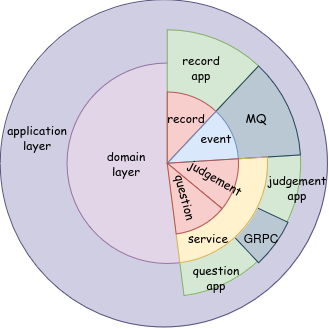

The diagram above was exported from draw.io. Its source (the exported page's mxGraphModel, read from the mxfile embedded in the PNG):
<mxGraphModel dx="955" dy="496" grid="1" gridSize="10" guides="1" tooltips="1" connect="1" arrows="1" fold="1" page="1" pageScale="1" pageWidth="850" pageHeight="1100" math="0" shadow="0">
  <root>
    <mxCell id="0" />
    <mxCell id="1" parent="0" />
    <mxCell id="-jYUmOvEF8XYk1fg6gca-1" value="" style="ellipse;whiteSpace=wrap;html=1;aspect=fixed;verticalAlign=top;horizontal=1;spacingTop=6;direction=west;fillColor=#d0cee2;strokeColor=#56517e;shadow=0;" vertex="1" parent="1">
      <mxGeometry x="224.32000000000002" y="87.66" width="327.17" height="327.17" as="geometry" />
    </mxCell>
    <mxCell id="-jYUmOvEF8XYk1fg6gca-58" value="" style="verticalLabelPosition=bottom;verticalAlign=top;html=1;shape=mxgraph.basic.pie;startAngle=0.36;endAngle=0.48;fillColor=#d5e8d4;strokeColor=#82b366;shadow=0;" vertex="1" parent="1">
      <mxGeometry x="257.81" y="117.82999999999998" width="266.85" height="266.85" as="geometry" />
    </mxCell>
    <mxCell id="-jYUmOvEF8XYk1fg6gca-40" value="" style="verticalLabelPosition=bottom;verticalAlign=top;html=1;shape=mxgraph.basic.pie;startAngle=0.24;endAngle=0.36;fillColor=#d5e8d4;strokeColor=#82b366;shadow=0;" vertex="1" parent="1">
      <mxGeometry x="257.81" y="117.82999999999998" width="266.85" height="266.85" as="geometry" />
    </mxCell>
    <mxCell id="-jYUmOvEF8XYk1fg6gca-60" value="" style="verticalLabelPosition=bottom;verticalAlign=top;html=1;shape=mxgraph.basic.pie;startAngle=0.32;endAngle=0.38;fillColor=#bac8d3;strokeColor=#23445d;shadow=0;" vertex="1" parent="1">
      <mxGeometry x="257.81000000000006" y="120" width="266.85" height="266.85" as="geometry" />
    </mxCell>
    <mxCell id="-jYUmOvEF8XYk1fg6gca-2" value="" style="ellipse;whiteSpace=wrap;html=1;aspect=fixed;fillColor=#e1d5e7;strokeColor=#9673a6;labelBorderColor=none;hachureAngle=-41;shadow=0;" vertex="1" parent="1">
      <mxGeometry x="290.98" y="150.99" width="200.5" height="200.5" as="geometry" />
    </mxCell>
    <mxCell id="-jYUmOvEF8XYk1fg6gca-55" value="" style="verticalLabelPosition=bottom;verticalAlign=top;html=1;shape=mxgraph.basic.pie;startAngle=0;endAngle=0.12;fillColor=#d5e8d4;strokeColor=#82b366;shadow=0;" vertex="1" parent="1">
      <mxGeometry x="257.83" y="117.83" width="266.85" height="266.85" as="geometry" />
    </mxCell>
    <mxCell id="-jYUmOvEF8XYk1fg6gca-52" value="" style="verticalLabelPosition=bottom;verticalAlign=top;html=1;shape=mxgraph.basic.pie;startAngle=0.12;endAngle=0.24;fillColor=#bac8d3;strokeColor=#23445d;shadow=0;" vertex="1" parent="1">
      <mxGeometry x="257.81" y="117.82" width="266.85" height="266.85" as="geometry" />
    </mxCell>
    <mxCell id="-jYUmOvEF8XYk1fg6gca-50" value="" style="verticalLabelPosition=bottom;verticalAlign=top;html=1;shape=mxgraph.basic.pie;startAngle=0.24;endAngle=0.48;fillColor=#fff2cc;strokeColor=#d6b656;shadow=0;" vertex="1" parent="1">
      <mxGeometry x="290.99" y="151.01" width="200.5" height="200.5" as="geometry" />
    </mxCell>
    <mxCell id="-jYUmOvEF8XYk1fg6gca-22" value="" style="verticalLabelPosition=bottom;verticalAlign=top;html=1;shape=mxgraph.basic.pie;startAngle=0;endAngle=0.12;fillColor=#f8cecc;strokeColor=#b85450;shadow=0;" vertex="1" parent="1">
      <mxGeometry x="320" y="180" width="142.5" height="142.5" as="geometry" />
    </mxCell>
    <mxCell id="-jYUmOvEF8XYk1fg6gca-25" value="&lt;div&gt;&lt;font face=&quot;Comic Sans MS&quot;&gt;record app&lt;br&gt;&lt;/font&gt;&lt;/div&gt;" style="text;html=1;align=center;verticalAlign=middle;whiteSpace=wrap;rounded=0;shadow=0;" vertex="1" parent="1">
      <mxGeometry x="395" y="140" width="60" height="30" as="geometry" />
    </mxCell>
    <mxCell id="-jYUmOvEF8XYk1fg6gca-28" value="&lt;div&gt;&lt;font face=&quot;Comic Sans MS&quot;&gt;domain layer&lt;br&gt;&lt;/font&gt;&lt;/div&gt;" style="text;html=1;align=center;verticalAlign=middle;whiteSpace=wrap;rounded=0;shadow=0;" vertex="1" parent="1">
      <mxGeometry x="320" y="236.25" width="60" height="30" as="geometry" />
    </mxCell>
    <mxCell id="-jYUmOvEF8XYk1fg6gca-38" value="&lt;font face=&quot;Comic Sans MS&quot;&gt;service&lt;/font&gt;" style="text;html=1;align=center;verticalAlign=middle;whiteSpace=wrap;rounded=0;shadow=0;" vertex="1" parent="1">
      <mxGeometry x="402.49" y="310" width="60" height="30" as="geometry" />
    </mxCell>
    <mxCell id="-jYUmOvEF8XYk1fg6gca-42" value="" style="verticalLabelPosition=bottom;verticalAlign=top;html=1;shape=mxgraph.basic.pie;startAngle=0.12;endAngle=0.24;fillColor=#dae8fc;strokeColor=#6c8ebf;shadow=0;" vertex="1" parent="1">
      <mxGeometry x="319.99" y="180.01" width="142.5" height="142.5" as="geometry" />
    </mxCell>
    <mxCell id="-jYUmOvEF8XYk1fg6gca-43" value="" style="verticalLabelPosition=bottom;verticalAlign=top;html=1;shape=mxgraph.basic.pie;startAngle=0.24;endAngle=0.36;fillColor=#f8cecc;strokeColor=#b85450;shadow=0;" vertex="1" parent="1">
      <mxGeometry x="319.99" y="180.01" width="142.5" height="142.5" as="geometry" />
    </mxCell>
    <mxCell id="-jYUmOvEF8XYk1fg6gca-44" value="" style="verticalLabelPosition=bottom;verticalAlign=top;html=1;shape=mxgraph.basic.pie;startAngle=0.36;endAngle=0.48;fillColor=#f8cecc;strokeColor=#b85450;shadow=0;" vertex="1" parent="1">
      <mxGeometry x="319.99" y="180.01" width="142.5" height="142.5" as="geometry" />
    </mxCell>
    <mxCell id="-jYUmOvEF8XYk1fg6gca-45" value="record" style="text;html=1;align=center;verticalAlign=middle;whiteSpace=wrap;rounded=0;fontFamily=Comic Sans MS;shadow=0;" vertex="1" parent="1">
      <mxGeometry x="380" y="190" width="60" height="30" as="geometry" />
    </mxCell>
    <mxCell id="-jYUmOvEF8XYk1fg6gca-46" value="event" style="text;html=1;align=center;verticalAlign=middle;whiteSpace=wrap;rounded=0;fontFamily=Comic Sans MS;shadow=0;" vertex="1" parent="1">
      <mxGeometry x="410" y="210" width="60" height="30" as="geometry" />
    </mxCell>
    <mxCell id="-jYUmOvEF8XYk1fg6gca-48" value="judgement" style="text;html=1;align=center;verticalAlign=middle;whiteSpace=wrap;rounded=0;fontFamily=Comic Sans MS;rotation=30;shadow=0;" vertex="1" parent="1">
      <mxGeometry x="410" y="250" width="60" height="30" as="geometry" />
    </mxCell>
    <mxCell id="-jYUmOvEF8XYk1fg6gca-49" value="question" style="text;html=1;align=center;verticalAlign=middle;whiteSpace=wrap;rounded=0;fontFamily=Comic Sans MS;rotation=75;shadow=0;" vertex="1" parent="1">
      <mxGeometry x="380" y="270" width="60" height="30" as="geometry" />
    </mxCell>
    <mxCell id="-jYUmOvEF8XYk1fg6gca-54" value="&lt;font face=&quot;Comic Sans MS&quot;&gt;MQ&lt;br&gt;&lt;/font&gt;" style="text;html=1;align=center;verticalAlign=middle;whiteSpace=wrap;rounded=0;shadow=0;" vertex="1" parent="1">
      <mxGeometry x="450" y="190" width="60" height="30" as="geometry" />
    </mxCell>
    <mxCell id="-jYUmOvEF8XYk1fg6gca-57" value="judgement app" style="text;html=1;align=center;verticalAlign=middle;whiteSpace=wrap;rounded=0;fontFamily=Comic Sans MS;shadow=0;" vertex="1" parent="1">
      <mxGeometry x="491.49" y="260" width="60" height="30" as="geometry" />
    </mxCell>
    <mxCell id="-jYUmOvEF8XYk1fg6gca-59" value="question app" style="text;html=1;align=center;verticalAlign=middle;whiteSpace=wrap;rounded=0;fontFamily=Comic Sans MS;shadow=0;" vertex="1" parent="1">
      <mxGeometry x="410" y="350" width="60" height="30" as="geometry" />
    </mxCell>
    <mxCell id="-jYUmOvEF8XYk1fg6gca-61" value="GRPC" style="text;html=1;align=center;verticalAlign=middle;whiteSpace=wrap;rounded=0;shadow=0;" vertex="1" parent="1">
      <mxGeometry x="455" y="310" width="60" height="30" as="geometry" />
    </mxCell>
    <mxCell id="-jYUmOvEF8XYk1fg6gca-62" value="&lt;font face=&quot;Comic Sans MS&quot;&gt;application layer&lt;br&gt;&lt;/font&gt;" style="text;html=1;align=center;verticalAlign=middle;whiteSpace=wrap;rounded=0;shadow=0;" vertex="1" parent="1">
      <mxGeometry x="230.99" y="210" width="60" height="30" as="geometry" />
    </mxCell>
  </root>
</mxGraphModel>